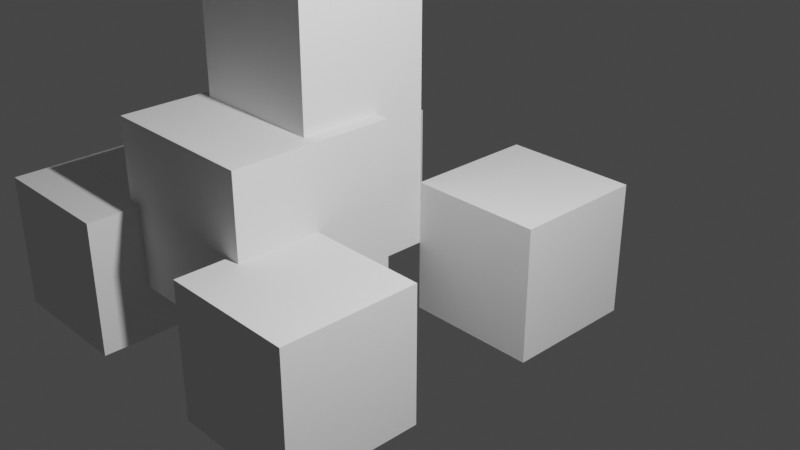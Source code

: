 # Source: exploder_better.blend  (saved by Blender 2.82.7; exported with 4.5.12 LTS)
import bpy
from mathutils import Matrix  # noqa: F401  (used for matrix-valued properties, if any)

bpy.ops.wm.read_factory_settings(use_empty=True)
scene = bpy.context.scene
scene.name = 'Scene'

# ---- collections
col_collection = bpy.data.collections.new('Collection'); scene.collection.children.link(col_collection)

# ---- world
world_world = bpy.data.worlds.new('World'); scene.world = world_world
world_world.use_nodes = True; world_world.node_tree.nodes.clear()
_N = world_world.node_tree.nodes; _L = world_world.node_tree.links
n0 = _N.new('ShaderNodeOutputWorld'); n0.name = 'World Output'; n0.location = (300, 300)
n1 = _N.new('ShaderNodeBackground'); n1.name = 'Background'; n1.location = (10, 300)
n1.inputs[0].default_value = (0.05088, 0.05088, 0.05088, 1.0)
_L.new(n1.outputs[0], n0.inputs[0])
n0.is_active_output = True
world_world.color = (0.05088, 0.05088, 0.05088)
world_world.use_sun_shadow = False
world_world.sun_shadow_jitter_overblur = 0.0

# ---- cameras
cam_camera = bpy.data.cameras.new('Camera')
cam_camera.clip_end = 100.0
cam_camera.ortho_scale = 7.314

# ---- lights
light_light = bpy.data.lights.new('Light', 'POINT')
light_light.transmission_factor = 0.0
light_light.energy = 1000.0
light_light.shadow_soft_size = 0.1
light_light.shadow_maximum_resolution = 0.006
light_light.use_absolute_resolution = True

# ---- meshes
me_cube_001 = bpy.data.meshes.new('Cube.001')
me_cube_001.from_pydata([(-1.0, -1.0, -1.0), (-1.0, -1.0, 1.0), (-1.0, 1.0, -1.0), (-1.0, 1.0, 1.0), (1.0, -1.0, -1.0), (1.0, -1.0, 1.0), (1.0, 1.0, -1.0), (1.0, 1.0, 1.0)], [], [(0, 1, 3, 2), (2, 3, 7, 6), (6, 7, 5, 4), (4, 5, 1, 0), (2, 6, 4, 0), (7, 3, 1, 5)])
_uv = me_cube_001.uv_layers.new(name='UVMap')
_uv.uv.foreach_set('vector', [0.375, 0.0, 0.625, 0.0, 0.625, 0.25, 0.375, 0.25, 0.375, 0.25, 0.625, 0.25, 0.625, 0.5, 0.375, 0.5, 0.375, 0.5, 0.625, 0.5, 0.625, 0.75, 0.375, 0.75, 0.375, 0.75, 0.625, 0.75, 0.625, 1.0, 0.375, 1.0, 0.125, 0.5, 0.375, 0.5, 0.375, 0.75, 0.125, 0.75, 0.625, 0.5, 0.875, 0.5, 0.875, 0.75, 0.625, 0.75])
me_cube_001.use_remesh_fix_poles = True
me_cube_001.use_remesh_preserve_attributes = False
me_cube_001.use_mirror_vertex_groups = False
me_cube_001.update()
me_cube_002 = bpy.data.meshes.new('Cube.002')
me_cube_002.from_pydata([(-1.0, -1.0, -1.0), (-1.0, -1.0, 1.0), (-1.0, 1.0, -1.0), (-1.0, 1.0, 1.0), (1.0, -1.0, -1.0), (1.0, -1.0, 1.0), (1.0, 1.0, -1.0), (1.0, 1.0, 1.0)], [], [(0, 1, 3, 2), (2, 3, 7, 6), (6, 7, 5, 4), (4, 5, 1, 0), (2, 6, 4, 0), (7, 3, 1, 5)])
_uv = me_cube_002.uv_layers.new(name='UVMap')
_uv.uv.foreach_set('vector', [0.375, 0.0, 0.625, 0.0, 0.625, 0.25, 0.375, 0.25, 0.375, 0.25, 0.625, 0.25, 0.625, 0.5, 0.375, 0.5, 0.375, 0.5, 0.625, 0.5, 0.625, 0.75, 0.375, 0.75, 0.375, 0.75, 0.625, 0.75, 0.625, 1.0, 0.375, 1.0, 0.125, 0.5, 0.375, 0.5, 0.375, 0.75, 0.125, 0.75, 0.625, 0.5, 0.875, 0.5, 0.875, 0.75, 0.625, 0.75])
me_cube_002.use_remesh_fix_poles = True
me_cube_002.use_remesh_preserve_attributes = False
me_cube_002.use_mirror_vertex_groups = False
me_cube_002.update()
me_cube_003 = bpy.data.meshes.new('Cube.003')
me_cube_003.from_pydata([(-1.0, -1.0, -1.0), (-1.0, -1.0, 1.0), (-1.0, 1.0, -1.0), (-1.0, 1.0, 1.0), (1.0, -1.0, -1.0), (1.0, -1.0, 1.0), (1.0, 1.0, -1.0), (1.0, 1.0, 1.0)], [], [(0, 1, 3, 2), (2, 3, 7, 6), (6, 7, 5, 4), (4, 5, 1, 0), (2, 6, 4, 0), (7, 3, 1, 5)])
_uv = me_cube_003.uv_layers.new(name='UVMap')
_uv.uv.foreach_set('vector', [0.375, 0.0, 0.625, 0.0, 0.625, 0.25, 0.375, 0.25, 0.375, 0.25, 0.625, 0.25, 0.625, 0.5, 0.375, 0.5, 0.375, 0.5, 0.625, 0.5, 0.625, 0.75, 0.375, 0.75, 0.375, 0.75, 0.625, 0.75, 0.625, 1.0, 0.375, 1.0, 0.125, 0.5, 0.375, 0.5, 0.375, 0.75, 0.125, 0.75, 0.625, 0.5, 0.875, 0.5, 0.875, 0.75, 0.625, 0.75])
me_cube_003.use_remesh_fix_poles = True
me_cube_003.use_remesh_preserve_attributes = False
me_cube_003.use_mirror_vertex_groups = False
me_cube_003.update()
me_cube_004 = bpy.data.meshes.new('Cube.004')
me_cube_004.from_pydata([(-1.0, -1.0, -1.0), (-1.0, -1.0, 1.0), (-1.0, 1.0, -1.0), (-1.0, 1.0, 1.0), (1.0, -1.0, -1.0), (1.0, -1.0, 1.0), (1.0, 1.0, -1.0), (1.0, 1.0, 1.0)], [], [(0, 1, 3, 2), (2, 3, 7, 6), (6, 7, 5, 4), (4, 5, 1, 0), (2, 6, 4, 0), (7, 3, 1, 5)])
_uv = me_cube_004.uv_layers.new(name='UVMap')
_uv.uv.foreach_set('vector', [0.375, 0.0, 0.625, 0.0, 0.625, 0.25, 0.375, 0.25, 0.375, 0.25, 0.625, 0.25, 0.625, 0.5, 0.375, 0.5, 0.375, 0.5, 0.625, 0.5, 0.625, 0.75, 0.375, 0.75, 0.375, 0.75, 0.625, 0.75, 0.625, 1.0, 0.375, 1.0, 0.125, 0.5, 0.375, 0.5, 0.375, 0.75, 0.125, 0.75, 0.625, 0.5, 0.875, 0.5, 0.875, 0.75, 0.625, 0.75])
me_cube_004.use_remesh_fix_poles = True
me_cube_004.use_remesh_preserve_attributes = False
me_cube_004.use_mirror_vertex_groups = False
me_cube_004.update()
me_cube_005 = bpy.data.meshes.new('Cube.005')
me_cube_005.from_pydata([(-1.0, -1.0, -1.0), (-1.0, -1.0, 1.0), (-1.0, 1.0, -1.0), (-1.0, 1.0, 1.0), (1.0, -1.0, -1.0), (1.0, -1.0, 1.0), (1.0, 1.0, -1.0), (1.0, 1.0, 1.0)], [], [(0, 1, 3, 2), (2, 3, 7, 6), (6, 7, 5, 4), (4, 5, 1, 0), (2, 6, 4, 0), (7, 3, 1, 5)])
_uv = me_cube_005.uv_layers.new(name='UVMap')
_uv.uv.foreach_set('vector', [0.375, 0.0, 0.625, 0.0, 0.625, 0.25, 0.375, 0.25, 0.375, 0.25, 0.625, 0.25, 0.625, 0.5, 0.375, 0.5, 0.375, 0.5, 0.625, 0.5, 0.625, 0.75, 0.375, 0.75, 0.375, 0.75, 0.625, 0.75, 0.625, 1.0, 0.375, 1.0, 0.125, 0.5, 0.375, 0.5, 0.375, 0.75, 0.125, 0.75, 0.625, 0.5, 0.875, 0.5, 0.875, 0.75, 0.625, 0.75])
me_cube_005.use_remesh_fix_poles = True
me_cube_005.use_remesh_preserve_attributes = False
me_cube_005.use_mirror_vertex_groups = False
me_cube_005.update()
me_cube_006 = bpy.data.meshes.new('Cube.006')
me_cube_006.from_pydata([(-1.0, -1.0, -1.0), (-1.0, -1.0, 1.0), (-1.0, 1.0, -1.0), (-1.0, 1.0, 1.0), (1.0, -1.0, -1.0), (1.0, -1.0, 1.0), (1.0, 1.0, -1.0), (1.0, 1.0, 1.0)], [], [(0, 1, 3, 2), (2, 3, 7, 6), (6, 7, 5, 4), (4, 5, 1, 0), (2, 6, 4, 0), (7, 3, 1, 5)])
_uv = me_cube_006.uv_layers.new(name='UVMap')
_uv.uv.foreach_set('vector', [0.375, 0.0, 0.625, 0.0, 0.625, 0.25, 0.375, 0.25, 0.375, 0.25, 0.625, 0.25, 0.625, 0.5, 0.375, 0.5, 0.375, 0.5, 0.625, 0.5, 0.625, 0.75, 0.375, 0.75, 0.375, 0.75, 0.625, 0.75, 0.625, 1.0, 0.375, 1.0, 0.125, 0.5, 0.375, 0.5, 0.375, 0.75, 0.125, 0.75, 0.625, 0.5, 0.875, 0.5, 0.875, 0.75, 0.625, 0.75])
me_cube_006.use_remesh_fix_poles = True
me_cube_006.use_remesh_preserve_attributes = False
me_cube_006.use_mirror_vertex_groups = False
me_cube_006.update()
arm_armature_001 = bpy.data.armatures.new('Armature.001')  # bones are not reproduced

# ---- objects
ob_light = bpy.data.objects.new('Light', light_light)
ob_camera = bpy.data.objects.new('Camera', cam_camera)
ob_armature = bpy.data.objects.new('Armature', arm_armature_001)
ob_cube = bpy.data.objects.new('Cube', me_cube_001)
ob_cube_001 = bpy.data.objects.new('Cube.001', me_cube_002)
ob_cube_002 = bpy.data.objects.new('Cube.002', me_cube_003)
ob_cube_003 = bpy.data.objects.new('Cube.003', me_cube_004)
ob_cube_004 = bpy.data.objects.new('Cube.004', me_cube_005)
ob_cube_005 = bpy.data.objects.new('Cube.005', me_cube_006)

# ---- transforms, parenting, visibility, modifiers, constraints
ob_light.location = (3.947, -0.4482, 4.79)
ob_light.rotation_euler = (0.6503, 0.05522, 1.866)
ob_light.scale = (0.512, 0.512, 0.512)
ob_light.lock_rotations_4d = False
ob_light.empty_display_type = 'ARROWS'
ob_light.color = (0.0, 0.0, 0.0, 0.0)
ob_light.lineart.crease_threshold = 0.0
ob_camera.location = (5.628, -4.509, 4.306)
ob_camera.rotation_euler = (1.109, 0.0, 0.8149)
ob_camera.scale = (0.512, 0.512, 0.512)
ob_camera.lock_rotations_4d = False
ob_camera.empty_display_type = 'ARROWS'
ob_camera.color = (0.0, 0.0, 0.0, 0.0)
ob_camera.display_type = 'WIRE'
ob_camera.lineart.crease_threshold = 0.0
ob_armature.location = (0.0, 0.0, 1.076)
ob_armature.scale = (0.512, 0.512, 0.512)
ob_armature.lineart.crease_threshold = 0.0
ob_cube.parent = ob_armature
ob_cube.location = (0.0, 0.0, 1.929)
ob_cube.scale = (1.0, 1.0, 2.861)
ob_cube.lineart.crease_threshold = 0.0
_vg = ob_cube.vertex_groups.new(name='body')
for _i, _w in zip([0, 1, 2, 3, 4, 5, 6, 7], [0.01679, 0.9679, 0.002614, 0.9708, 0.002614, 0.9708, 0.01679, 0.9679]): _vg.add([_i], _w, 'REPLACE')
_vg = ob_cube.vertex_groups.new(name='head')
_vg = ob_cube.vertex_groups.new(name='Bone.002')
for _i, _w in zip([0, 2, 4, 6], [0.1429, 0.105, 0.8687, 0.8237]): _vg.add([_i], _w, 'REPLACE')
_vg = ob_cube.vertex_groups.new(name='Bone.004')
_vg = ob_cube.vertex_groups.new(name='rr_foot')
_vg = ob_cube.vertex_groups.new(name='Bone.005')
_vg = ob_cube.vertex_groups.new(name='rl_foot')
_vg = ob_cube.vertex_groups.new(name='Bone.003')
for _i, _w in zip([0, 2, 4, 6], [0.8237, 0.8687, 0.105, 0.1429]): _vg.add([_i], _w, 'REPLACE')
_vg = ob_cube.vertex_groups.new(name='Bone.006')
_vg = ob_cube.vertex_groups.new(name='fl_foot')
_vg = ob_cube.vertex_groups.new(name='Bone.007')
_vg = ob_cube.vertex_groups.new(name='fr_foot')
_m = ob_cube.modifiers.new('Armature', 'ARMATURE')
_m.object = ob_armature
ob_cube_001.parent = ob_armature
ob_cube_001.matrix_parent_inverse = Matrix(((1.0, -0.0, 0.0, -0.0), (-0.0, 0.0, 1.0, -7.0), (0.0, -1.0, 0.0, -0.0), (0.0, 0.0, -0.0, 1.0)))
ob_cube_001.location = (0.0, 0.0, 5.981)
ob_cube_001.scale = (1.212, 1.212, 1.212)
ob_cube_001.lineart.crease_threshold = 0.0
ob_cube_002.parent = ob_armature
ob_cube_002.location = (-2.0, -2.0, -1.0)
ob_cube_002.lineart.crease_threshold = 0.0
_vg = ob_cube_002.vertex_groups.new(name='body')
_vg = ob_cube_002.vertex_groups.new(name='head')
_vg = ob_cube_002.vertex_groups.new(name='Bone.002')
_vg = ob_cube_002.vertex_groups.new(name='Bone.004')
_vg = ob_cube_002.vertex_groups.new(name='rr_foot')
_vg = ob_cube_002.vertex_groups.new(name='Bone.005')
_vg = ob_cube_002.vertex_groups.new(name='rl_foot')
_vg = ob_cube_002.vertex_groups.new(name='Bone.003')
_vg = ob_cube_002.vertex_groups.new(name='Bone.006')
for _i, _w in zip([0, 1, 2, 3, 4, 5, 6, 7], [0.04505, 0.1395, 0.09758, 0.8497, 0.138, 0.4702, 0.1959, 0.8221]): _vg.add([_i], _w, 'REPLACE')
_vg = ob_cube_002.vertex_groups.new(name='fl_foot')
for _i, _w in zip([0, 1, 2, 3, 4, 5, 6, 7], [0.9525, 0.8605, 0.9024, 0.1503, 0.862, 0.5298, 0.8041, 0.1779]): _vg.add([_i], _w, 'REPLACE')
_vg = ob_cube_002.vertex_groups.new(name='Bone.007')
_vg = ob_cube_002.vertex_groups.new(name='fr_foot')
_m = ob_cube_002.modifiers.new('Armature', 'ARMATURE')
_m.object = ob_armature
ob_cube_003.parent = ob_armature
ob_cube_003.location = (2.0, 2.0, -1.0)
ob_cube_003.lineart.crease_threshold = 0.0
_vg = ob_cube_003.vertex_groups.new(name='body')
_vg = ob_cube_003.vertex_groups.new(name='head')
_vg = ob_cube_003.vertex_groups.new(name='Bone.002')
_vg = ob_cube_003.vertex_groups.new(name='Bone.004')
for _i, _w in zip([0, 1, 3, 4, 5, 6, 7], [0.02736, 0.09432, 0.06062, 0.191, 0.8252, 0.124, 0.4583]): _vg.add([_i], _w, 'REPLACE')
_vg = ob_cube_003.vertex_groups.new(name='rr_foot')
for _i, _w in zip([0, 1, 2, 3, 4, 5, 6, 7], [0.9613, 0.9057, 0.9801, 0.9394, 0.809, 0.1748, 0.876, 0.5417]): _vg.add([_i], _w, 'REPLACE')
_vg = ob_cube_003.vertex_groups.new(name='Bone.005')
_vg = ob_cube_003.vertex_groups.new(name='rl_foot')
_vg = ob_cube_003.vertex_groups.new(name='Bone.003')
_vg = ob_cube_003.vertex_groups.new(name='Bone.006')
_vg = ob_cube_003.vertex_groups.new(name='fl_foot')
_vg = ob_cube_003.vertex_groups.new(name='Bone.007')
_vg = ob_cube_003.vertex_groups.new(name='fr_foot')
_m = ob_cube_003.modifiers.new('Armature', 'ARMATURE')
_m.object = ob_armature
ob_cube_004.parent = ob_armature
ob_cube_004.location = (-2.0, 2.0, -1.0)
ob_cube_004.lineart.crease_threshold = 0.0
_vg = ob_cube_004.vertex_groups.new(name='body')
_vg = ob_cube_004.vertex_groups.new(name='head')
_vg = ob_cube_004.vertex_groups.new(name='Bone.002')
_vg = ob_cube_004.vertex_groups.new(name='Bone.004')
_vg = ob_cube_004.vertex_groups.new(name='rr_foot')
_vg = ob_cube_004.vertex_groups.new(name='Bone.005')
_vg = ob_cube_004.vertex_groups.new(name='rl_foot')
_vg = ob_cube_004.vertex_groups.new(name='Bone.003')
_vg = ob_cube_004.vertex_groups.new(name='Bone.006')
_vg = ob_cube_004.vertex_groups.new(name='fl_foot')
_vg = ob_cube_004.vertex_groups.new(name='Bone.007')
for _i, _w in zip([0, 1, 2, 3, 4, 5, 6, 7], [0.1959, 0.8221, 0.138, 0.4702, 0.09758, 0.8497, 0.04505, 0.1395]): _vg.add([_i], _w, 'REPLACE')
_vg = ob_cube_004.vertex_groups.new(name='fr_foot')
for _i, _w in zip([0, 1, 2, 3, 4, 5, 6, 7], [0.8041, 0.1779, 0.862, 0.5298, 0.9024, 0.1503, 0.9525, 0.8605]): _vg.add([_i], _w, 'REPLACE')
_m = ob_cube_004.modifiers.new('Armature', 'ARMATURE')
_m.object = ob_armature
ob_cube_005.parent = ob_armature
ob_cube_005.location = (2.0, -2.0, -1.0)
ob_cube_005.lineart.crease_threshold = 0.0
_vg = ob_cube_005.vertex_groups.new(name='body')
_vg = ob_cube_005.vertex_groups.new(name='head')
_vg = ob_cube_005.vertex_groups.new(name='Bone.002')
_vg = ob_cube_005.vertex_groups.new(name='Bone.004')
_vg = ob_cube_005.vertex_groups.new(name='rr_foot')
_vg = ob_cube_005.vertex_groups.new(name='Bone.005')
for _i, _w in zip([0, 1, 2, 3, 5, 6, 7], [0.124, 0.4583, 0.191, 0.8252, 0.06062, 0.02736, 0.09432]): _vg.add([_i], _w, 'REPLACE')
_vg = ob_cube_005.vertex_groups.new(name='rl_foot')
for _i, _w in zip([0, 1, 2, 3, 4, 5, 6, 7], [0.876, 0.5417, 0.809, 0.1748, 0.9801, 0.9394, 0.9613, 0.9057]): _vg.add([_i], _w, 'REPLACE')
_vg = ob_cube_005.vertex_groups.new(name='Bone.003')
_vg = ob_cube_005.vertex_groups.new(name='Bone.006')
_vg = ob_cube_005.vertex_groups.new(name='fl_foot')
_vg = ob_cube_005.vertex_groups.new(name='Bone.007')
_vg = ob_cube_005.vertex_groups.new(name='fr_foot')
_m = ob_cube_005.modifiers.new('Armature', 'ARMATURE')
_m.object = ob_armature

# ---- collection membership
col_collection.objects.link(ob_light)
col_collection.objects.link(ob_camera)
col_collection.objects.link(ob_armature)
col_collection.objects.link(ob_cube)
col_collection.objects.link(ob_cube_001)
col_collection.objects.link(ob_cube_002)
col_collection.objects.link(ob_cube_003)
col_collection.objects.link(ob_cube_004)
col_collection.objects.link(ob_cube_005)

# ---- scene / render settings (as saved in the file)
scene.camera = ob_camera
scene.frame_start = 1; scene.frame_end = 20; scene.frame_set(1)
scene.render.engine = 'BLENDER_EEVEE_NEXT'
scene.cycles.use_denoising = False
scene.cycles.samples = 128
scene.cycles.sampling_pattern = 'TABULATED_SOBOL'
scene.cycles.use_adaptive_sampling = False
scene.cycles.use_light_tree = False
scene.view_settings.view_transform = 'Filmic'
bpy.context.view_layer.update()
